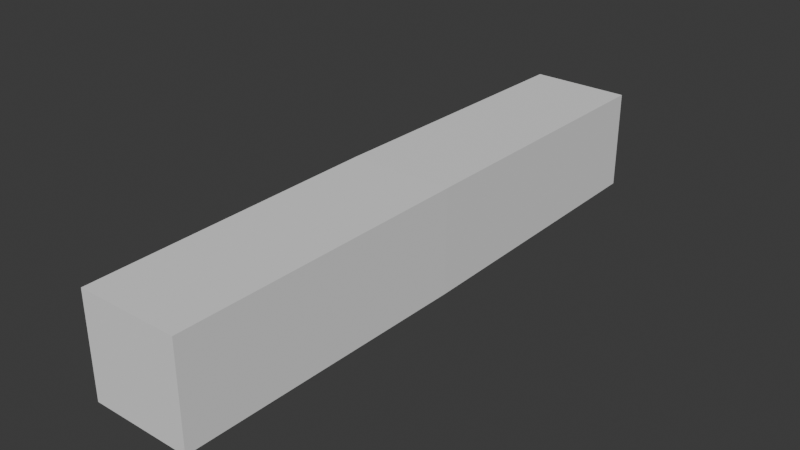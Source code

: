 # Source: Untitled.blend  (saved by Blender 5.0.119; exported with 4.5.12 LTS)
import bpy
from mathutils import Matrix  # noqa: F401  (used for matrix-valued properties, if any)

bpy.ops.wm.read_factory_settings(use_empty=True)
scene = bpy.context.scene
scene.name = 'Scene'

# ---- collections
col_collection = bpy.data.collections.new('Collection'); scene.collection.children.link(col_collection)

# ---- world
world_world = bpy.data.worlds.new('World'); scene.world = world_world
world_world.use_nodes = True; world_world.node_tree.nodes.clear()
_N = world_world.node_tree.nodes; _L = world_world.node_tree.links
n0 = _N.new('ShaderNodeOutputWorld'); n0.name = 'World Output'; n0.location = (200, 100)
n1 = _N.new('ShaderNodeBackground'); n1.name = 'Background'; n1.location = (-200, 100)
n1.inputs[0].default_value = (0.05088, 0.05088, 0.05088, 1.0)
_L.new(n1.outputs[0], n0.inputs[0])
n0.is_active_output = True
world_world.color = (0.05088, 0.05088, 0.05088)
world_world.sun_shadow_jitter_overblur = 0.0

# ---- meshes
me_cube = bpy.data.meshes.new('Cube')
me_cube.from_pydata([(-0.4244, 0.0, 0.964), (-0.4244, 0.0, -0.3362), (-0.4022, -3.72, 0.9418), (-0.4022, -3.72, -0.3141), (0.8758, 0.0, -0.3362), (0.8536, -3.72, 0.9418), (0.8758, 0.0, 0.964), (0.8536, -3.72, -0.3141)], [], [(4, 6, 5, 7), (3, 2, 0, 1), (1, 0, 6, 4), (6, 0, 2, 5), (1, 4, 7, 3), (7, 5, 2, 3)])
_uv = me_cube.uv_layers.new(name='UVMap')
_uv.uv.foreach_set('vector', [0.375, 0.0, 0.625, 0.0, 0.625, 0.25, 0.375, 0.25, 0.375, 0.25, 0.625, 0.25, 0.625, 0.5, 0.375, 0.5, 0.375, 0.5, 0.625, 0.5, 0.625, 0.75, 0.375, 0.75, 0.375, 0.75, 0.625, 0.75, 0.625, 1.0, 0.375, 1.0, 0.125, 0.5, 0.375, 0.5, 0.375, 0.75, 0.125, 0.75, 0.625, 0.5, 0.875, 0.5, 0.875, 0.75, 0.625, 0.75])
me_cube.update()

# ---- objects
ob_cube = bpy.data.objects.new('Cube', me_cube)

# ---- transforms, parenting, visibility, modifiers, constraints
ob_cube.location = (3.129, 0.04379, -0.37)
_m = ob_cube.modifiers.new('Mirror', 'MIRROR')
_m.use_axis = (False, True, False)
_m.use_clip = True

# ---- collection membership
col_collection.objects.link(ob_cube)

# ---- scene / render settings (as saved in the file)
scene.frame_start = 1; scene.frame_end = 250; scene.frame_set(1)
scene.render.engine = 'BLENDER_EEVEE_NEXT'
scene.render.bake_bias = 0.0
scene.render.bake_samples = 0
scene.cycles.sampling_pattern = 'TABULATED_SOBOL'
scene.eevee.use_volume_custom_range = False
bpy.context.view_layer.update()

# ---- added for rendering (the .blend has no active camera and no usable light): camera, sun
cam_auto = bpy.data.cameras.new('AutoCamera')
cam_auto.lens = 50.0
cam_auto.sensor_width = 36.0
cam_auto.clip_end = 1000.0
ob_auto_camera = bpy.data.objects.new('AutoCamera', cam_auto)
scene.collection.objects.link(ob_auto_camera)
ob_auto_camera.location = (10.4461, -8.46582, 5.61698)
ob_auto_camera.rotation_euler = (1.09748, -7.21219e-08, 0.694738)
scene.camera = ob_auto_camera
light_auto_sun = bpy.data.lights.new('AutoSun', 'SUN')
light_auto_sun.energy = 3.0
light_auto_sun.angle = 0.0523599
ob_auto_sun = bpy.data.objects.new('AutoSun', light_auto_sun)
scene.collection.objects.link(ob_auto_sun)
ob_auto_sun.rotation_euler = (0.872665, 0.174533, 0.523599)
bpy.context.view_layer.update()
